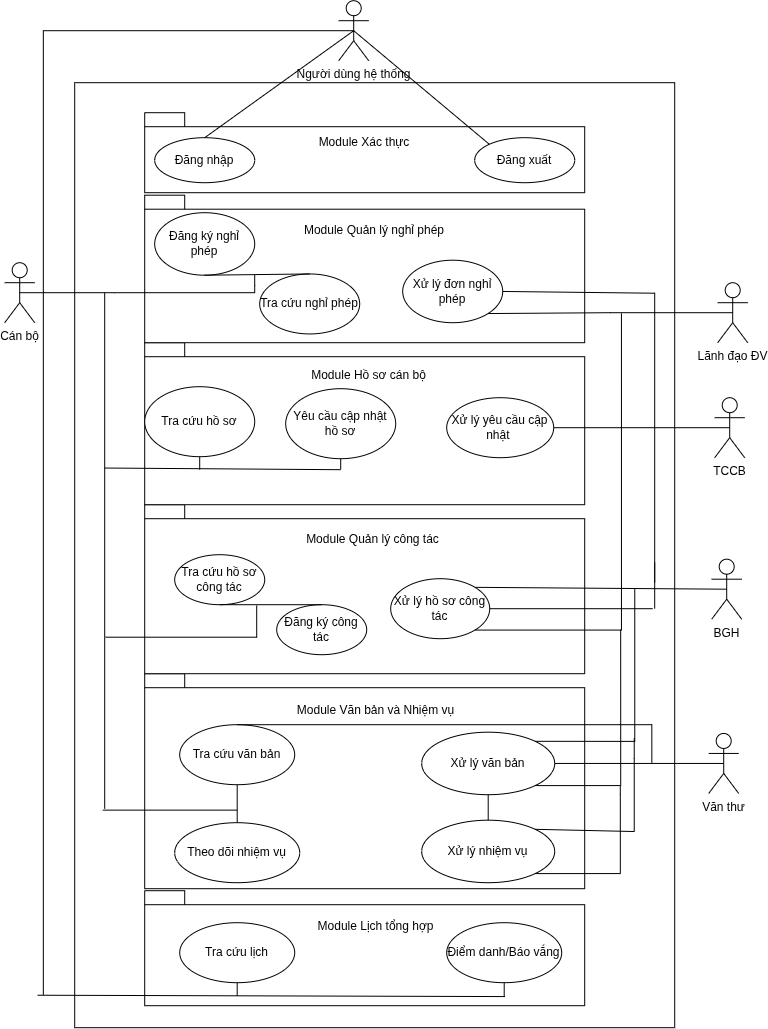

The diagram above was exported from draw.io. Its source (the exported page's mxGraphModel, read from the mxfile embedded in the PNG):
<mxGraphModel dx="1768" dy="1031" grid="0" gridSize="10" guides="1" tooltips="1" connect="1" arrows="1" fold="1" page="1" pageScale="1" pageWidth="850" pageHeight="1100" math="0" shadow="0">
  <root>
    <mxCell id="0" />
    <mxCell id="1" parent="0" />
    <mxCell id="6SeWSaaafpC_lvyYagty-1" parent="1" style="rounded=0;whiteSpace=wrap;html=1;movable=1;resizable=1;rotatable=1;deletable=1;editable=1;locked=0;connectable=1;" value="" vertex="1">
      <mxGeometry height="945" width="600" x="519" y="372" as="geometry" />
    </mxCell>
    <mxCell id="6SeWSaaafpC_lvyYagty-2" parent="1" style="shape=folder;spacingTop=10;tabWidth=40;tabHeight=14;tabPosition=left;html=1;whiteSpace=wrap;" value="" vertex="1">
      <mxGeometry height="215" width="440" x="589" y="963" as="geometry" />
    </mxCell>
    <mxCell id="6SeWSaaafpC_lvyYagty-3" parent="1" style="shape=folder;spacingTop=10;tabWidth=40;tabHeight=14;tabPosition=left;html=1;whiteSpace=wrap;" value="" vertex="1">
      <mxGeometry height="169" width="440" x="589" y="794" as="geometry" />
    </mxCell>
    <mxCell id="6SeWSaaafpC_lvyYagty-4" parent="1" style="shape=folder;spacingTop=10;tabWidth=40;tabHeight=14;tabPosition=left;html=1;whiteSpace=wrap;" value="" vertex="1">
      <mxGeometry height="162" width="440" x="589" y="632" as="geometry" />
    </mxCell>
    <mxCell id="6SeWSaaafpC_lvyYagty-5" parent="1" style="shape=umlActor;verticalLabelPosition=bottom;verticalAlign=top;html=1;outlineConnect=0;" value="Cán bộ" vertex="1">
      <mxGeometry height="60" width="30" x="449" y="552" as="geometry" />
    </mxCell>
    <mxCell id="6SeWSaaafpC_lvyYagty-77" edge="1" parent="1" source="6SeWSaaafpC_lvyYagty-7" style="endArrow=none;html=1;rounded=0;entryX=1;entryY=0.5;entryDx=0;entryDy=0;exitX=0.5;exitY=0.5;exitDx=0;exitDy=0;exitPerimeter=0;" target="6SeWSaaafpC_lvyYagty-54" value="">
      <mxGeometry relative="1" as="geometry" />
    </mxCell>
    <mxCell id="6SeWSaaafpC_lvyYagty-7" parent="1" style="shape=umlActor;verticalLabelPosition=bottom;verticalAlign=top;html=1;" value="TCCB" vertex="1">
      <mxGeometry height="60" width="30" x="1159" y="687" as="geometry" />
    </mxCell>
    <mxCell id="6SeWSaaafpC_lvyYagty-10" parent="1" style="shape=umlActor;verticalLabelPosition=bottom;verticalAlign=top;html=1;outlineConnect=0;" value="BGH" vertex="1">
      <mxGeometry height="60" width="30" x="1156" y="848.5" as="geometry" />
    </mxCell>
    <mxCell id="6SeWSaaafpC_lvyYagty-11" parent="1" style="shape=folder;spacingTop=10;tabWidth=40;tabHeight=14;tabPosition=left;html=1;whiteSpace=wrap;" value="" vertex="1">
      <mxGeometry height="80" width="440" x="589" y="402" as="geometry" />
    </mxCell>
    <mxCell id="6SeWSaaafpC_lvyYagty-12" parent="1" style="ellipse;whiteSpace=wrap;html=1;" value="Đăng nhập" vertex="1">
      <mxGeometry height="45" width="100" x="599" y="427" as="geometry" />
    </mxCell>
    <mxCell id="6SeWSaaafpC_lvyYagty-13" parent="1" style="ellipse;whiteSpace=wrap;html=1;" value="Đăng xuất" vertex="1">
      <mxGeometry height="45" width="100" x="919" y="427" as="geometry" />
    </mxCell>
    <mxCell id="6SeWSaaafpC_lvyYagty-14" parent="1" style="text;html=1;align=center;verticalAlign=middle;whiteSpace=wrap;rounded=0;" value="Module Xác thực" vertex="1">
      <mxGeometry height="30" width="250" x="684" y="417" as="geometry" />
    </mxCell>
    <mxCell id="7GdXpZzf2khz4tztWSob-1" edge="1" parent="1" source="6SeWSaaafpC_lvyYagty-15" style="edgeStyle=orthogonalEdgeStyle;rounded=0;orthogonalLoop=1;jettySize=auto;html=1;exitX=0.5;exitY=0.5;exitDx=0;exitDy=0;exitPerimeter=0;endArrow=none;endFill=0;">
      <mxGeometry relative="1" as="geometry">
        <mxPoint x="487.62473214285734" y="1284.2857142857142" as="targetPoint" />
      </mxGeometry>
    </mxCell>
    <mxCell id="6SeWSaaafpC_lvyYagty-15" parent="1" style="shape=umlActor;verticalLabelPosition=bottom;verticalAlign=top;html=1;outlineConnect=0;" value="Người dùng hệ thống" vertex="1">
      <mxGeometry height="60" width="30" x="783" y="290" as="geometry" />
    </mxCell>
    <mxCell id="6SeWSaaafpC_lvyYagty-16" edge="1" parent="1" source="6SeWSaaafpC_lvyYagty-12" style="endArrow=none;html=1;rounded=0;exitX=0.5;exitY=0;exitDx=0;exitDy=0;entryX=0.5;entryY=0.5;entryDx=0;entryDy=0;entryPerimeter=0;" target="6SeWSaaafpC_lvyYagty-15" value="">
      <mxGeometry height="50" relative="1" width="50" as="geometry">
        <mxPoint x="689" y="512" as="sourcePoint" />
        <mxPoint x="649" y="312" as="targetPoint" />
      </mxGeometry>
    </mxCell>
    <mxCell id="6SeWSaaafpC_lvyYagty-20" edge="1" parent="1" source="6SeWSaaafpC_lvyYagty-13" style="endArrow=none;html=1;rounded=0;entryX=0.5;entryY=0.5;entryDx=0;entryDy=0;entryPerimeter=0;exitX=0;exitY=0;exitDx=0;exitDy=0;" target="6SeWSaaafpC_lvyYagty-15" value="">
      <mxGeometry height="50" relative="1" width="50" as="geometry">
        <mxPoint x="809" y="452" as="sourcePoint" />
        <mxPoint x="859" y="402" as="targetPoint" />
      </mxGeometry>
    </mxCell>
    <mxCell id="6SeWSaaafpC_lvyYagty-21" parent="1" style="shape=folder;spacingTop=10;tabWidth=40;tabHeight=14;tabPosition=left;html=1;whiteSpace=wrap;" value="" vertex="1">
      <mxGeometry height="147.5" width="440" x="589" y="484.5" as="geometry" />
    </mxCell>
    <mxCell id="6SeWSaaafpC_lvyYagty-22" parent="1" style="ellipse;whiteSpace=wrap;html=1;" value="Đăng ký nghỉ phép" vertex="1">
      <mxGeometry height="62.5" width="100" x="599" y="502" as="geometry" />
    </mxCell>
    <mxCell id="6SeWSaaafpC_lvyYagty-23" parent="1" style="ellipse;whiteSpace=wrap;html=1;" value="Tra cứu nghỉ phép" vertex="1">
      <mxGeometry height="60" width="100" x="704" y="563.25" as="geometry" />
    </mxCell>
    <mxCell id="6SeWSaaafpC_lvyYagty-24" parent="1" style="ellipse;whiteSpace=wrap;html=1;" value="Xử lý đơn nghỉ phép" vertex="1">
      <mxGeometry height="62.5" width="100" x="847" y="549.5" as="geometry" />
    </mxCell>
    <mxCell id="6SeWSaaafpC_lvyYagty-26" edge="1" parent="1" source="6SeWSaaafpC_lvyYagty-23" style="endArrow=none;html=1;rounded=0;entryX=0.5;entryY=1;entryDx=0;entryDy=0;exitX=0.5;exitY=0;exitDx=0;exitDy=0;" target="6SeWSaaafpC_lvyYagty-22" value="">
      <mxGeometry height="50" relative="1" width="50" as="geometry">
        <Array as="points" />
        <mxPoint x="619" y="733" as="sourcePoint" />
        <mxPoint x="669" y="743.9166666666666" as="targetPoint" />
      </mxGeometry>
    </mxCell>
    <mxCell id="6SeWSaaafpC_lvyYagty-27" parent="1" style="text;html=1;align=center;verticalAlign=middle;whiteSpace=wrap;rounded=0;" value="Module Quản lý nghỉ phép" vertex="1">
      <mxGeometry height="30" width="220" x="709" y="505" as="geometry" />
    </mxCell>
    <mxCell id="6SeWSaaafpC_lvyYagty-29" edge="1" parent="1" source="6SeWSaaafpC_lvyYagty-5" style="endArrow=none;html=1;rounded=0;exitX=0.5;exitY=0.5;exitDx=0;exitDy=0;exitPerimeter=0;" value="">
      <mxGeometry height="50" relative="1" width="50" as="geometry">
        <Array as="points">
          <mxPoint x="559" y="582" />
        </Array>
        <mxPoint x="789" y="552" as="sourcePoint" />
        <mxPoint x="699" y="582" as="targetPoint" />
      </mxGeometry>
    </mxCell>
    <mxCell id="6SeWSaaafpC_lvyYagty-30" parent="1" style="text;align=center;verticalAlign=middle;spacingLeft=3;spacingRight=3;rotatable=0;points=[[0,0.5],[1,0.5]];portConstraint=eastwest;html=1;" value="Module Hồ sơ cán bộ" vertex="1">
      <mxGeometry height="23" width="227" x="699" y="653" as="geometry" />
    </mxCell>
    <mxCell id="6SeWSaaafpC_lvyYagty-32" parent="1" style="ellipse;whiteSpace=wrap;html=1;" value="Tra cứu hồ sơ" vertex="1">
      <mxGeometry height="70" width="110" x="589" y="676" as="geometry" />
    </mxCell>
    <mxCell id="6SeWSaaafpC_lvyYagty-33" parent="1" style="ellipse;whiteSpace=wrap;html=1;" value="Yêu cầu cập nhật hồ sơ" vertex="1">
      <mxGeometry height="70" width="110" x="730" y="678" as="geometry" />
    </mxCell>
    <mxCell id="6SeWSaaafpC_lvyYagty-34" edge="1" parent="1" source="6SeWSaaafpC_lvyYagty-37" style="endArrow=none;html=1;rounded=0;entryX=0.5;entryY=0.5;entryDx=0;entryDy=0;entryPerimeter=0;exitX=1;exitY=0;exitDx=0;exitDy=0;" target="6SeWSaaafpC_lvyYagty-10" value="">
      <mxGeometry height="50" relative="1" width="50" as="geometry">
        <mxPoint x="1089" y="862" as="sourcePoint" />
        <mxPoint x="839" y="793" as="targetPoint" />
      </mxGeometry>
    </mxCell>
    <mxCell id="6SeWSaaafpC_lvyYagty-35" parent="1" style="text;align=center;verticalAlign=middle;spacingLeft=3;spacingRight=3;rotatable=0;points=[[0,0.5],[1,0.5]];portConstraint=eastwest;html=1;" value="Module Quản lý công tác" vertex="1">
      <mxGeometry height="30" width="280" x="677" y="814" as="geometry" />
    </mxCell>
    <mxCell id="6SeWSaaafpC_lvyYagty-37" parent="1" style="ellipse;whiteSpace=wrap;html=1;" value="Xử lý hồ sơ công tác" vertex="1">
      <mxGeometry height="60" width="99" x="835" y="868" as="geometry" />
    </mxCell>
    <mxCell id="6SeWSaaafpC_lvyYagty-38" parent="1" style="ellipse;whiteSpace=wrap;html=1;" value="Tra cứu hồ sơ công tác" vertex="1">
      <mxGeometry height="50" width="90" x="619" y="844" as="geometry" />
    </mxCell>
    <mxCell id="6SeWSaaafpC_lvyYagty-42" edge="1" parent="1" style="endArrow=none;html=1;rounded=0;" value="">
      <mxGeometry height="50" relative="1" width="50" as="geometry">
        <mxPoint x="549" y="1098" as="sourcePoint" />
        <mxPoint x="549" y="582" as="targetPoint" />
      </mxGeometry>
    </mxCell>
    <mxCell id="6SeWSaaafpC_lvyYagty-43" edge="1" parent="1" style="endArrow=none;html=1;rounded=0;" value="">
      <mxGeometry height="50" relative="1" width="50" as="geometry">
        <Array as="points">
          <mxPoint x="701" y="926.5" />
        </Array>
        <mxPoint x="550" y="926.5" as="sourcePoint" />
        <mxPoint x="701" y="894.83" as="targetPoint" />
      </mxGeometry>
    </mxCell>
    <mxCell id="6SeWSaaafpC_lvyYagty-101" edge="1" parent="1" source="6SeWSaaafpC_lvyYagty-44" style="edgeStyle=orthogonalEdgeStyle;rounded=0;orthogonalLoop=1;jettySize=auto;html=1;exitX=0.5;exitY=0.5;exitDx=0;exitDy=0;exitPerimeter=0;entryX=1;entryY=0.5;entryDx=0;entryDy=0;endArrow=none;endFill=0;" target="6SeWSaaafpC_lvyYagty-48" value="">
      <mxGeometry relative="1" as="geometry" />
    </mxCell>
    <mxCell id="6SeWSaaafpC_lvyYagty-44" parent="1" style="shape=umlActor;verticalLabelPosition=bottom;verticalAlign=top;html=1;outlineConnect=0;" value="Văn thư" vertex="1">
      <mxGeometry height="60" width="30" x="1153" y="1022.75" as="geometry" />
    </mxCell>
    <mxCell id="6SeWSaaafpC_lvyYagty-46" parent="1" style="ellipse;whiteSpace=wrap;html=1;" value="Theo dõi nhiệm vụ" vertex="1">
      <mxGeometry height="60" width="125" x="619" y="1112" as="geometry" />
    </mxCell>
    <mxCell id="6SeWSaaafpC_lvyYagty-47" parent="1" style="ellipse;whiteSpace=wrap;html=1;" value="Tra cứu văn bản" vertex="1">
      <mxGeometry height="60" width="115" x="624" y="1014" as="geometry" />
    </mxCell>
    <mxCell id="6SeWSaaafpC_lvyYagty-48" parent="1" style="ellipse;whiteSpace=wrap;html=1;" value="Xử lý văn bản" vertex="1">
      <mxGeometry height="62.5" width="133" x="866" y="1021.5" as="geometry" />
    </mxCell>
    <mxCell id="6SeWSaaafpC_lvyYagty-49" parent="1" style="ellipse;whiteSpace=wrap;html=1;" value="Xử lý nhiệm vụ" vertex="1">
      <mxGeometry height="62.5" width="133" x="866" y="1109.5" as="geometry" />
    </mxCell>
    <mxCell id="6SeWSaaafpC_lvyYagty-51" parent="1" style="text;html=1;align=center;verticalAlign=middle;resizable=0;points=[];autosize=1;" value="Module Văn bản và Nhiệm vụ" vertex="1">
      <mxGeometry height="29" width="212" x="714" y="985" as="geometry" />
    </mxCell>
    <mxCell id="6SeWSaaafpC_lvyYagty-54" parent="1" style="ellipse;whiteSpace=wrap;html=1;" value="Xử lý yêu cầu cập nhật " vertex="1">
      <mxGeometry height="60" width="107" x="891" y="687" as="geometry" />
    </mxCell>
    <mxCell id="6SeWSaaafpC_lvyYagty-56" edge="1" parent="1" source="6SeWSaaafpC_lvyYagty-33" style="endArrow=none;html=1;rounded=0;exitX=0.5;exitY=1;exitDx=0;exitDy=0;" value="">
      <mxGeometry height="50" relative="1" width="50" as="geometry">
        <mxPoint x="656" y="762" as="sourcePoint" />
        <mxPoint x="785" y="758.83" as="targetPoint" />
      </mxGeometry>
    </mxCell>
    <mxCell id="6SeWSaaafpC_lvyYagty-58" edge="1" parent="1" source="6SeWSaaafpC_lvyYagty-32" style="endArrow=none;html=1;rounded=0;exitX=0.5;exitY=1;exitDx=0;exitDy=0;" value="">
      <mxGeometry height="50" relative="1" width="50" as="geometry">
        <mxPoint x="642" y="757" as="sourcePoint" />
        <mxPoint x="644" y="759" as="targetPoint" />
      </mxGeometry>
    </mxCell>
    <mxCell id="6SeWSaaafpC_lvyYagty-59" edge="1" parent="1" style="endArrow=none;html=1;rounded=0;" value="">
      <mxGeometry height="50" relative="1" width="50" as="geometry">
        <mxPoint x="1099" y="898" as="sourcePoint" />
        <mxPoint x="1099" y="851.7" as="targetPoint" />
      </mxGeometry>
    </mxCell>
    <mxCell id="6SeWSaaafpC_lvyYagty-60" edge="1" parent="1" source="6SeWSaaafpC_lvyYagty-37" style="endArrow=none;html=1;rounded=0;exitX=1;exitY=0.5;exitDx=0;exitDy=0;" value="">
      <mxGeometry height="50" relative="1" width="50" as="geometry">
        <mxPoint x="1012.5" y="931.43" as="sourcePoint" />
        <mxPoint x="1097" y="898" as="targetPoint" />
      </mxGeometry>
    </mxCell>
    <mxCell id="6SeWSaaafpC_lvyYagty-61" edge="1" parent="1" style="endArrow=none;html=1;rounded=0;" value="">
      <mxGeometry height="50" relative="1" width="50" as="geometry">
        <mxPoint x="1099" y="582" as="sourcePoint" />
        <mxPoint x="1099" y="872" as="targetPoint" />
      </mxGeometry>
    </mxCell>
    <mxCell id="6SeWSaaafpC_lvyYagty-62" edge="1" parent="1" style="endArrow=none;html=1;rounded=0;entryX=1;entryY=0.5;entryDx=0;entryDy=0;" target="6SeWSaaafpC_lvyYagty-24" value="">
      <mxGeometry height="50" relative="1" width="50" as="geometry">
        <mxPoint x="1099" y="582.52" as="sourcePoint" />
        <mxPoint x="929.1199999999999" y="581.4875" as="targetPoint" />
      </mxGeometry>
    </mxCell>
    <mxCell id="6SeWSaaafpC_lvyYagty-64" edge="1" parent="1" source="6SeWSaaafpC_lvyYagty-47" style="endArrow=none;html=1;rounded=0;entryX=0.5;entryY=0;entryDx=0;entryDy=0;exitX=0.5;exitY=1;exitDx=0;exitDy=0;" target="6SeWSaaafpC_lvyYagty-46" value="">
      <mxGeometry height="50" relative="1" width="50" as="geometry">
        <mxPoint x="629" y="1114" as="sourcePoint" />
        <mxPoint x="679" y="1064" as="targetPoint" />
      </mxGeometry>
    </mxCell>
    <mxCell id="6SeWSaaafpC_lvyYagty-65" edge="1" parent="1" style="endArrow=none;html=1;rounded=0;" value="">
      <mxGeometry height="50" relative="1" width="50" as="geometry">
        <mxPoint x="547" y="1099.43" as="sourcePoint" />
        <mxPoint x="681.5" y="1099.43" as="targetPoint" />
      </mxGeometry>
    </mxCell>
    <mxCell id="6SeWSaaafpC_lvyYagty-67" edge="1" parent="1" source="6SeWSaaafpC_lvyYagty-48" style="endArrow=none;html=1;rounded=0;entryX=0.5;entryY=0;entryDx=0;entryDy=0;exitX=0.5;exitY=1;exitDx=0;exitDy=0;" target="6SeWSaaafpC_lvyYagty-49" value="">
      <mxGeometry height="50" relative="1" width="50" as="geometry">
        <mxPoint x="759" y="1084" as="sourcePoint" />
        <mxPoint x="809" y="1034" as="targetPoint" />
      </mxGeometry>
    </mxCell>
    <mxCell id="6SeWSaaafpC_lvyYagty-71" edge="1" parent="1" style="endArrow=none;html=1;rounded=0;" value="">
      <mxGeometry height="50" relative="1" width="50" as="geometry">
        <Array as="points">
          <mxPoint x="699" y="574.5" />
        </Array>
        <mxPoint x="699" y="582" as="sourcePoint" />
        <mxPoint x="699" y="564.5" as="targetPoint" />
      </mxGeometry>
    </mxCell>
    <mxCell id="6SeWSaaafpC_lvyYagty-73" parent="1" style="ellipse;whiteSpace=wrap;html=1;" value="Đăng ký công tác" vertex="1">
      <mxGeometry height="50" width="90" x="721" y="894" as="geometry" />
    </mxCell>
    <mxCell id="6SeWSaaafpC_lvyYagty-74" edge="1" parent="1" source="6SeWSaaafpC_lvyYagty-73" style="endArrow=none;html=1;rounded=0;entryX=0.5;entryY=1;entryDx=0;entryDy=0;exitX=0.5;exitY=0;exitDx=0;exitDy=0;" target="6SeWSaaafpC_lvyYagty-38" value="">
      <mxGeometry height="50" relative="1" width="50" as="geometry">
        <Array as="points" />
        <mxPoint x="838" y="886" as="sourcePoint" />
        <mxPoint x="733" y="888" as="targetPoint" />
      </mxGeometry>
    </mxCell>
    <mxCell id="6SeWSaaafpC_lvyYagty-76" edge="1" parent="1" style="endArrow=none;html=1;rounded=0;" value="">
      <mxGeometry height="50" relative="1" width="50" as="geometry">
        <mxPoint x="549" y="757.33" as="sourcePoint" />
        <mxPoint x="784.83" y="759" as="targetPoint" />
      </mxGeometry>
    </mxCell>
    <mxCell id="6SeWSaaafpC_lvyYagty-87" edge="1" parent="1" source="6SeWSaaafpC_lvyYagty-78" style="edgeStyle=orthogonalEdgeStyle;rounded=0;orthogonalLoop=1;jettySize=auto;html=1;exitX=0.5;exitY=0.5;exitDx=0;exitDy=0;exitPerimeter=0;endArrow=none;endFill=0;entryX=1;entryY=1;entryDx=0;entryDy=0;" target="6SeWSaaafpC_lvyYagty-24" value="">
      <mxGeometry relative="1" as="geometry">
        <mxPoint x="1099.857142857143" y="602.2857142857144" as="targetPoint" />
      </mxGeometry>
    </mxCell>
    <mxCell id="6SeWSaaafpC_lvyYagty-78" parent="1" style="shape=umlActor;verticalLabelPosition=bottom;verticalAlign=top;html=1;outlineConnect=0;" value="Lãnh đạo ĐV" vertex="1">
      <mxGeometry height="60" width="30" x="1162" y="572" as="geometry" />
    </mxCell>
    <mxCell id="6SeWSaaafpC_lvyYagty-79" parent="1" style="shape=folder;spacingTop=10;tabWidth=40;tabHeight=14;tabPosition=left;html=1;whiteSpace=wrap;" value="" vertex="1">
      <mxGeometry height="115" width="440" x="589" y="1180" as="geometry" />
    </mxCell>
    <mxCell id="6SeWSaaafpC_lvyYagty-80" parent="1" style="text;html=1;align=center;verticalAlign=middle;resizable=0;points=[];autosize=1;" value="Module Lịch tổng hợp" vertex="1">
      <mxGeometry height="29" width="165" x="737" y="1201" as="geometry" />
    </mxCell>
    <mxCell id="6SeWSaaafpC_lvyYagty-81" parent="1" style="ellipse;whiteSpace=wrap;html=1;" value="Tra cứu lịch" vertex="1">
      <mxGeometry height="60" width="115" x="624" y="1212" as="geometry" />
    </mxCell>
    <mxCell id="6SeWSaaafpC_lvyYagty-82" parent="1" style="ellipse;whiteSpace=wrap;html=1;" value="Điểm danh/Báo vắng" vertex="1">
      <mxGeometry height="60" width="115" x="891" y="1212" as="geometry" />
    </mxCell>
    <mxCell id="6SeWSaaafpC_lvyYagty-90" edge="1" parent="1" style="edgeStyle=orthogonalEdgeStyle;rounded=0;orthogonalLoop=1;jettySize=auto;html=1;endArrow=none;endFill=0;entryX=1;entryY=1;entryDx=0;entryDy=0;" target="6SeWSaaafpC_lvyYagty-37" value="">
      <mxGeometry relative="1" as="geometry">
        <Array as="points">
          <mxPoint x="1065.74" y="919.22" />
        </Array>
        <mxPoint x="1065.74" y="602.61" as="sourcePoint" />
        <mxPoint x="929" y="919.5" as="targetPoint" />
      </mxGeometry>
    </mxCell>
    <mxCell id="6SeWSaaafpC_lvyYagty-92" edge="1" parent="1" style="endArrow=none;html=1;rounded=0;" value="">
      <mxGeometry height="50" relative="1" width="50" as="geometry">
        <mxPoint x="949.1499999999999" y="1285.87" as="sourcePoint" />
        <mxPoint x="481.90999999999997" y="1284.53" as="targetPoint" />
      </mxGeometry>
    </mxCell>
    <mxCell id="6SeWSaaafpC_lvyYagty-93" edge="1" parent="1" style="endArrow=none;html=1;rounded=0;entryX=0.5;entryY=1;entryDx=0;entryDy=0;" target="6SeWSaaafpC_lvyYagty-81" value="">
      <mxGeometry height="50" relative="1" width="50" as="geometry">
        <mxPoint x="681.5" y="1285.2" as="sourcePoint" />
        <mxPoint x="455" y="1355" as="targetPoint" />
      </mxGeometry>
    </mxCell>
    <mxCell id="6SeWSaaafpC_lvyYagty-94" edge="1" parent="1" style="endArrow=none;html=1;rounded=0;entryX=0.5;entryY=1;entryDx=0;entryDy=0;" target="6SeWSaaafpC_lvyYagty-82" value="">
      <mxGeometry height="50" relative="1" width="50" as="geometry">
        <mxPoint x="948.5" y="1286.16" as="sourcePoint" />
        <mxPoint x="606" y="1470" as="targetPoint" />
      </mxGeometry>
    </mxCell>
    <mxCell id="6SeWSaaafpC_lvyYagty-95" edge="1" parent="1" source="6SeWSaaafpC_lvyYagty-48" style="endArrow=none;html=1;rounded=0;exitX=1;exitY=0;exitDx=0;exitDy=0;" value="">
      <mxGeometry height="50" relative="1" width="50" as="geometry">
        <Array as="points">
          <mxPoint x="1079.06" y="1030.69" />
        </Array>
        <mxPoint x="979.5814158903925" y="1033.6805863013788" as="sourcePoint" />
        <mxPoint x="1079.06" y="877.83" as="targetPoint" />
      </mxGeometry>
    </mxCell>
    <mxCell id="6SeWSaaafpC_lvyYagty-97" edge="1" parent="1" style="edgeStyle=orthogonalEdgeStyle;rounded=0;orthogonalLoop=1;jettySize=auto;html=1;endArrow=none;endFill=0;entryX=1;entryY=1;entryDx=0;entryDy=0;" target="6SeWSaaafpC_lvyYagty-48" value="">
      <mxGeometry relative="1" as="geometry">
        <Array as="points">
          <mxPoint x="1065" y="1074.8" />
        </Array>
        <mxPoint x="1064.98" y="919.04" as="sourcePoint" />
        <mxPoint x="985" y="1075" as="targetPoint" />
      </mxGeometry>
    </mxCell>
    <mxCell id="6SeWSaaafpC_lvyYagty-98" edge="1" parent="1" style="edgeStyle=orthogonalEdgeStyle;rounded=0;orthogonalLoop=1;jettySize=auto;html=1;endArrow=none;endFill=0;entryX=1;entryY=1;entryDx=0;entryDy=0;" target="6SeWSaaafpC_lvyYagty-49" value="">
      <mxGeometry relative="1" as="geometry">
        <Array as="points">
          <mxPoint x="1064.6" y="1084" />
          <mxPoint x="1064.6" y="1162.8" />
        </Array>
        <mxPoint x="1064.6" y="1075.44" as="sourcePoint" />
        <mxPoint x="984" y="1162.92" as="targetPoint" />
      </mxGeometry>
    </mxCell>
    <mxCell id="6SeWSaaafpC_lvyYagty-99" edge="1" parent="1" source="6SeWSaaafpC_lvyYagty-49" style="endArrow=none;html=1;rounded=0;exitX=1;exitY=0;exitDx=0;exitDy=0;" value="">
      <mxGeometry height="50" relative="1" width="50" as="geometry">
        <Array as="points">
          <mxPoint x="1078.54" y="1120.83" />
          <mxPoint x="1078.54" y="1048" />
        </Array>
        <mxPoint x="979.6012358880757" y="1121.6899274954583" as="sourcePoint" />
        <mxPoint x="1078.54" y="1027.5" as="targetPoint" />
      </mxGeometry>
    </mxCell>
    <mxCell id="6SeWSaaafpC_lvyYagty-102" edge="1" parent="1" style="edgeStyle=orthogonalEdgeStyle;rounded=0;orthogonalLoop=1;jettySize=auto;html=1;entryX=0.5;entryY=0;entryDx=0;entryDy=0;endArrow=none;endFill=0;" target="6SeWSaaafpC_lvyYagty-47" value="">
      <mxGeometry relative="1" as="geometry">
        <Array as="points">
          <mxPoint x="1096.1399999999999" y="1014" />
        </Array>
        <mxPoint x="1096.1399999999999" y="1051.8600000000001" as="sourcePoint" />
        <mxPoint x="1092" y="1047" as="targetPoint" />
      </mxGeometry>
    </mxCell>
  </root>
</mxGraphModel>